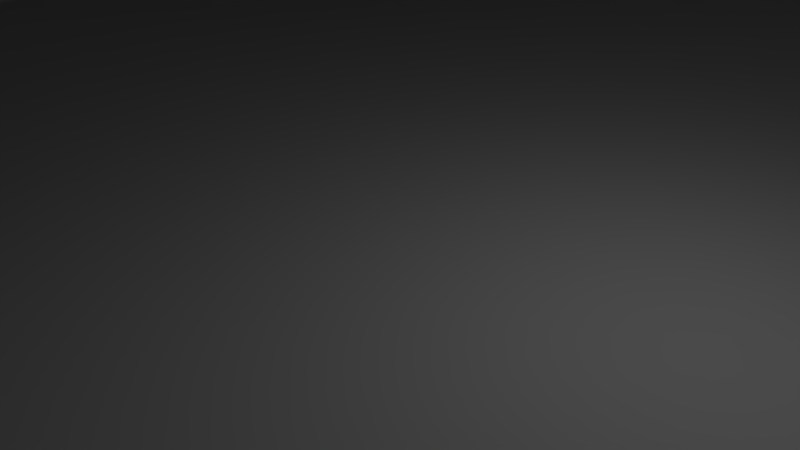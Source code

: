 # Source: ant-farm.blend  (saved by Blender 2.76.0; exported with 4.5.12 LTS)
import bpy
from mathutils import Matrix  # noqa: F401  (used for matrix-valued properties, if any)

bpy.ops.wm.read_factory_settings(use_empty=True)
scene = bpy.context.scene
scene.name = 'Scene'

# ---- collections
col_collection_1 = bpy.data.collections.new('Collection 1'); scene.collection.children.link(col_collection_1)

# ---- materials (node trees are filled in below, after node groups)
mat_material = bpy.data.materials.new('Material')
mat_material.alpha_threshold = 0.0
mat_material.use_transparent_shadow = False
mat_material.roughness = 0.5
mat_material.line_color = (0.0, 0.0, 0.0, 1.0)

# ---- material node trees

# ---- world
world_world = bpy.data.worlds.new('World'); scene.world = world_world
world_world.color = (0.05088, 0.05088, 0.05088)
world_world.use_sun_shadow = False
world_world.sun_shadow_jitter_overblur = 0.0
world_world.cycles.sampling_method = 'MANUAL'
world_world.cycles.sample_map_resolution = 256

# ---- cameras
cam_camera = bpy.data.cameras.new('Camera')
cam_camera.clip_end = 100.0
cam_camera.lens = 35.0
cam_camera.sensor_width = 32.0
cam_camera.sensor_height = 18.0
cam_camera.ortho_scale = 7.314
cam_camera.dof.focus_distance = 0.0
cam_camera.dof.aperture_fstop = 128.0

# ---- lights
light_lamp = bpy.data.lights.new('Lamp', 'POINT')
light_lamp.transmission_factor = 0.0
light_lamp.cutoff_distance = 30.0
light_lamp.energy = 100.0
light_lamp.shadow_buffer_clip_start = 1.001
light_lamp.shadow_soft_size = 0.1
light_lamp.shadow_maximum_resolution = 0.006
light_lamp.use_absolute_resolution = True
light_lamp.cycles.use_multiple_importance_sampling = False

# ---- meshes
me_cube_044 = bpy.data.meshes.new('Cube.044')
me_cube_044.from_pydata([(-1.0, -1.0, -1.0), (-1.0, -1.0, 1.0), (-1.0, 1.0, -1.0), (-1.0, 1.0, 1.0), (1.0, -1.0, -1.0), (1.0, -1.0, 1.0), (1.0, 1.0, -1.0), (1.0, 1.0, 1.0)], [], [(1, 3, 2, 0), (3, 7, 6, 2), (7, 5, 4, 6), (5, 1, 0, 4), (0, 2, 6, 4), (5, 7, 3, 1)])
me_cube_044.use_remesh_preserve_volume = False
me_cube_044.use_remesh_preserve_attributes = False
me_cube_044.use_mirror_vertex_groups = False
me_cube_044.update()
me_cube_043 = bpy.data.meshes.new('Cube.043')
me_cube_043.from_pydata([(-1.0, -1.0, -1.0), (-1.0, -1.0, 1.0), (-1.0, 1.0, -1.0), (-1.0, 1.0, 1.0), (1.0, -1.0, -1.0), (1.0, -1.0, 1.0), (1.0, 1.0, -1.0), (1.0, 1.0, 1.0)], [], [(1, 3, 2, 0), (3, 7, 6, 2), (7, 5, 4, 6), (5, 1, 0, 4), (0, 2, 6, 4), (5, 7, 3, 1)])
me_cube_043.use_remesh_preserve_volume = False
me_cube_043.use_remesh_preserve_attributes = False
me_cube_043.use_mirror_vertex_groups = False
me_cube_043.update()
me_cube_042 = bpy.data.meshes.new('Cube.042')
me_cube_042.from_pydata([(-1.0, -1.0, -1.0), (-1.0, -1.0, 1.0), (-1.0, 1.0, -1.0), (-1.0, 1.0, 1.0), (1.0, -1.0, -1.0), (1.0, -1.0, 1.0), (1.0, 1.0, -1.0), (1.0, 1.0, 1.0)], [], [(1, 3, 2, 0), (3, 7, 6, 2), (7, 5, 4, 6), (5, 1, 0, 4), (0, 2, 6, 4), (5, 7, 3, 1)])
me_cube_042.use_remesh_preserve_volume = False
me_cube_042.use_remesh_preserve_attributes = False
me_cube_042.use_mirror_vertex_groups = False
me_cube_042.update()
me_cube_041 = bpy.data.meshes.new('Cube.041')
me_cube_041.from_pydata([(-1.0, -1.0, -1.0), (-1.0, -1.0, 1.0), (-1.0, 1.0, -1.0), (-1.0, 1.0, 1.0), (1.0, -1.0, -1.0), (1.0, -1.0, 1.0), (1.0, 1.0, -1.0), (1.0, 1.0, 1.0)], [], [(1, 3, 2, 0), (3, 7, 6, 2), (7, 5, 4, 6), (5, 1, 0, 4), (0, 2, 6, 4), (5, 7, 3, 1)])
me_cube_041.use_remesh_preserve_volume = False
me_cube_041.use_remesh_preserve_attributes = False
me_cube_041.use_mirror_vertex_groups = False
me_cube_041.update()
me_cube_039 = bpy.data.meshes.new('Cube.039')
me_cube_039.from_pydata([(-1.0, -1.0, -1.0), (-1.0, -1.0, 1.0), (-1.0, 1.0, -1.0), (-1.0, 1.0, 1.0), (1.0, -1.0, -1.0), (1.0, -1.0, 1.0), (1.0, 1.0, -1.0), (1.0, 1.0, 1.0)], [], [(1, 3, 2, 0), (3, 7, 6, 2), (7, 5, 4, 6), (5, 1, 0, 4), (0, 2, 6, 4), (5, 7, 3, 1)])
me_cube_039.use_remesh_preserve_volume = False
me_cube_039.use_remesh_preserve_attributes = False
me_cube_039.use_mirror_vertex_groups = False
me_cube_039.update()
me_cube_038 = bpy.data.meshes.new('Cube.038')
me_cube_038.from_pydata([(-1.0, -1.0, -1.0), (-1.0, -1.0, 1.0), (-1.0, 1.0, -1.0), (-1.0, 1.0, 1.0), (1.0, -1.0, -1.0), (1.0, -1.0, 1.0), (1.0, 1.0, -1.0), (1.0, 1.0, 1.0)], [], [(1, 3, 2, 0), (3, 7, 6, 2), (7, 5, 4, 6), (5, 1, 0, 4), (0, 2, 6, 4), (5, 7, 3, 1)])
me_cube_038.use_remesh_preserve_volume = False
me_cube_038.use_remesh_preserve_attributes = False
me_cube_038.use_mirror_vertex_groups = False
me_cube_038.update()
me_cube_037 = bpy.data.meshes.new('Cube.037')
me_cube_037.from_pydata([(-1.0, -1.0, -1.0), (-1.0, -1.0, 1.0), (-1.0, 1.0, -1.0), (-1.0, 1.0, 1.0), (1.0, -1.0, -1.0), (1.0, -1.0, 1.0), (1.0, 1.0, -1.0), (1.0, 1.0, 1.0)], [], [(1, 3, 2, 0), (3, 7, 6, 2), (7, 5, 4, 6), (5, 1, 0, 4), (0, 2, 6, 4), (5, 7, 3, 1)])
me_cube_037.use_remesh_preserve_volume = False
me_cube_037.use_remesh_preserve_attributes = False
me_cube_037.use_mirror_vertex_groups = False
me_cube_037.update()
me_cube_036 = bpy.data.meshes.new('Cube.036')
me_cube_036.from_pydata([(-1.0, -1.0, -1.0), (-1.0, -1.0, 1.0), (-1.0, 1.0, -1.0), (-1.0, 1.0, 1.0), (1.0, -1.0, -1.0), (1.0, -1.0, 1.0), (1.0, 1.0, -1.0), (1.0, 1.0, 1.0)], [], [(1, 3, 2, 0), (3, 7, 6, 2), (7, 5, 4, 6), (5, 1, 0, 4), (0, 2, 6, 4), (5, 7, 3, 1)])
me_cube_036.use_remesh_preserve_volume = False
me_cube_036.use_remesh_preserve_attributes = False
me_cube_036.use_mirror_vertex_groups = False
me_cube_036.update()
me_cube_034 = bpy.data.meshes.new('Cube.034')
me_cube_034.from_pydata([(-1.0, -1.0, -1.0), (-1.0, -1.0, 1.0), (-1.0, 1.0, -1.0), (-1.0, 1.0, 1.0), (1.0, -1.0, -1.0), (1.0, -1.0, 1.0), (1.0, 1.0, -1.0), (1.0, 1.0, 1.0)], [], [(1, 3, 2, 0), (3, 7, 6, 2), (7, 5, 4, 6), (5, 1, 0, 4), (0, 2, 6, 4), (5, 7, 3, 1)])
me_cube_034.use_remesh_preserve_volume = False
me_cube_034.use_remesh_preserve_attributes = False
me_cube_034.use_mirror_vertex_groups = False
me_cube_034.update()
me_cube_031 = bpy.data.meshes.new('Cube.031')
me_cube_031.from_pydata([(-1.0, -1.0, -1.0), (-1.0, -1.0, 1.0), (-1.0, 1.0, -1.0), (-1.0, 1.0, 1.0), (1.0, -1.0, -1.0), (1.0, -1.0, 1.0), (1.0, 1.0, -1.0), (1.0, 1.0, 1.0)], [], [(1, 3, 2, 0), (3, 7, 6, 2), (7, 5, 4, 6), (5, 1, 0, 4), (0, 2, 6, 4), (5, 7, 3, 1)])
me_cube_031.use_remesh_preserve_volume = False
me_cube_031.use_remesh_preserve_attributes = False
me_cube_031.use_mirror_vertex_groups = False
me_cube_031.update()
me_cube_028 = bpy.data.meshes.new('Cube.028')
me_cube_028.from_pydata([(-1.0, -1.0, -1.0), (-1.0, -1.0, 1.0), (-1.0, 1.0, -1.0), (-1.0, 1.0, 1.0), (1.0, -1.0, -1.0), (1.0, -1.0, 1.0), (1.0, 1.0, -1.0), (1.0, 1.0, 1.0)], [], [(1, 3, 2, 0), (3, 7, 6, 2), (7, 5, 4, 6), (5, 1, 0, 4), (0, 2, 6, 4), (5, 7, 3, 1)])
me_cube_028.use_remesh_preserve_volume = False
me_cube_028.use_remesh_preserve_attributes = False
me_cube_028.use_mirror_vertex_groups = False
me_cube_028.update()
me_cube_026 = bpy.data.meshes.new('Cube.026')
me_cube_026.from_pydata([(-1.0, -1.0, -1.0), (-1.0, -1.0, 1.0), (-1.0, 1.0, -1.0), (-1.0, 1.0, 1.0), (1.0, -1.0, -1.0), (1.0, -1.0, 1.0), (1.0, 1.0, -1.0), (1.0, 1.0, 1.0)], [], [(1, 3, 2, 0), (3, 7, 6, 2), (7, 5, 4, 6), (5, 1, 0, 4), (0, 2, 6, 4), (5, 7, 3, 1)])
me_cube_026.use_remesh_preserve_volume = False
me_cube_026.use_remesh_preserve_attributes = False
me_cube_026.use_mirror_vertex_groups = False
me_cube_026.update()
me_cube_025 = bpy.data.meshes.new('Cube.025')
me_cube_025.from_pydata([(-1.0, -1.0, -1.0), (-1.0, -1.0, 1.0), (-1.0, 1.0, -1.0), (-1.0, 1.0, 1.0), (1.0, -1.0, -1.0), (1.0, -1.0, 1.0), (1.0, 1.0, -1.0), (1.0, 1.0, 1.0)], [], [(1, 3, 2, 0), (3, 7, 6, 2), (7, 5, 4, 6), (5, 1, 0, 4), (0, 2, 6, 4), (5, 7, 3, 1)])
me_cube_025.use_remesh_preserve_volume = False
me_cube_025.use_remesh_preserve_attributes = False
me_cube_025.use_mirror_vertex_groups = False
me_cube_025.update()
me_cube_018 = bpy.data.meshes.new('Cube.018')
me_cube_018.from_pydata([(-1.0, -1.0, -1.0), (-1.0, -1.0, 1.0), (-1.0, 1.0, -1.0), (-1.0, 1.0, 1.0), (1.0, -1.0, -1.0), (1.0, -1.0, 1.0), (1.0, 1.0, -1.0), (1.0, 1.0, 1.0)], [], [(1, 3, 2, 0), (3, 7, 6, 2), (7, 5, 4, 6), (5, 1, 0, 4), (0, 2, 6, 4), (5, 7, 3, 1)])
me_cube_018.use_remesh_preserve_volume = False
me_cube_018.use_remesh_preserve_attributes = False
me_cube_018.use_mirror_vertex_groups = False
me_cube_018.update()
me_cube_016 = bpy.data.meshes.new('Cube.016')
me_cube_016.from_pydata([(-1.0, -1.0, -1.0), (-1.0, -1.0, 1.0), (-1.0, 1.0, -1.0), (-1.0, 1.0, 1.0), (1.0, -1.0, -1.0), (1.0, -1.0, 1.0), (1.0, 1.0, -1.0), (1.0, 1.0, 1.0)], [], [(1, 3, 2, 0), (3, 7, 6, 2), (7, 5, 4, 6), (5, 1, 0, 4), (0, 2, 6, 4), (5, 7, 3, 1)])
me_cube_016.use_remesh_preserve_volume = False
me_cube_016.use_remesh_preserve_attributes = False
me_cube_016.use_mirror_vertex_groups = False
me_cube_016.update()
me_cube_013 = bpy.data.meshes.new('Cube.013')
me_cube_013.from_pydata([(-1.0, -1.0, -1.0), (-1.0, -1.0, 1.0), (-1.0, 1.0, -1.0), (-1.0, 1.0, 1.0), (1.0, -1.0, -1.0), (1.0, -1.0, 1.0), (1.0, 1.0, -1.0), (1.0, 1.0, 1.0)], [], [(1, 3, 2, 0), (3, 7, 6, 2), (7, 5, 4, 6), (5, 1, 0, 4), (0, 2, 6, 4), (5, 7, 3, 1)])
me_cube_013.use_remesh_preserve_volume = False
me_cube_013.use_remesh_preserve_attributes = False
me_cube_013.use_mirror_vertex_groups = False
me_cube_013.update()
me_cube_012 = bpy.data.meshes.new('Cube.012')
me_cube_012.from_pydata([(-1.0, -1.0, -1.0), (-1.0, -1.0, 1.0), (-1.0, 1.0, -1.0), (-1.0, 1.0, 1.0), (1.0, -1.0, -1.0), (1.0, -1.0, 1.0), (1.0, 1.0, -1.0), (1.0, 1.0, 1.0)], [], [(1, 3, 2, 0), (3, 7, 6, 2), (7, 5, 4, 6), (5, 1, 0, 4), (0, 2, 6, 4), (5, 7, 3, 1)])
me_cube_012.use_remesh_preserve_volume = False
me_cube_012.use_remesh_preserve_attributes = False
me_cube_012.use_mirror_vertex_groups = False
me_cube_012.update()
me_cube_007 = bpy.data.meshes.new('Cube.007')
me_cube_007.from_pydata([(-1.0, -1.0, -1.0), (-1.0, -1.0, 1.0), (-1.0, 1.0, -1.0), (-1.0, 1.0, 1.0), (1.0, -1.0, -1.0), (1.0, -1.0, 1.0), (1.0, 1.0, -1.0), (1.0, 1.0, 1.0)], [], [(1, 3, 2, 0), (3, 7, 6, 2), (7, 5, 4, 6), (5, 1, 0, 4), (0, 2, 6, 4), (5, 7, 3, 1)])
me_cube_007.use_remesh_preserve_volume = False
me_cube_007.use_remesh_preserve_attributes = False
me_cube_007.use_mirror_vertex_groups = False
me_cube_007.update()
me_cube_006 = bpy.data.meshes.new('Cube.006')
me_cube_006.from_pydata([(-1.0, -1.0, -1.0), (-1.0, -1.0, 1.0), (-1.0, 1.0, -1.0), (-1.0, 1.0, 1.0), (1.0, -1.0, -1.0), (1.0, -1.0, 1.0), (1.0, 1.0, -1.0), (1.0, 1.0, 1.0)], [], [(1, 3, 2, 0), (3, 7, 6, 2), (7, 5, 4, 6), (5, 1, 0, 4), (0, 2, 6, 4), (5, 7, 3, 1)])
me_cube_006.use_remesh_preserve_volume = False
me_cube_006.use_remesh_preserve_attributes = False
me_cube_006.use_mirror_vertex_groups = False
me_cube_006.update()
me_cube_005 = bpy.data.meshes.new('Cube.005')
me_cube_005.from_pydata([(-1.0, -1.0, -1.0), (-1.0, -1.0, 1.0), (-1.0, 1.0, -1.0), (-1.0, 1.0, 1.0), (1.0, -1.0, -1.0), (1.0, -1.0, 1.0), (1.0, 1.0, -1.0), (1.0, 1.0, 1.0)], [], [(1, 3, 2, 0), (3, 7, 6, 2), (7, 5, 4, 6), (5, 1, 0, 4), (0, 2, 6, 4), (5, 7, 3, 1)])
me_cube_005.use_remesh_preserve_volume = False
me_cube_005.use_remesh_preserve_attributes = False
me_cube_005.use_mirror_vertex_groups = False
me_cube_005.update()
me_cube_004 = bpy.data.meshes.new('Cube.004')
me_cube_004.from_pydata([(-1.0, -1.0, -1.0), (-1.0, -1.0, 1.0), (-1.0, 1.0, -1.0), (-1.0, 1.0, 1.0), (1.0, -1.0, -1.0), (1.0, -1.0, 1.0), (1.0, 1.0, -1.0), (1.0, 1.0, 1.0)], [], [(1, 3, 2, 0), (3, 7, 6, 2), (7, 5, 4, 6), (5, 1, 0, 4), (0, 2, 6, 4), (5, 7, 3, 1)])
me_cube_004.use_remesh_preserve_volume = False
me_cube_004.use_remesh_preserve_attributes = False
me_cube_004.use_mirror_vertex_groups = False
me_cube_004.update()
me_cube_003 = bpy.data.meshes.new('Cube.003')
me_cube_003.from_pydata([(-1.0, -1.0, -1.0), (-1.0, -1.0, 1.0), (-1.0, 1.0, -1.0), (-1.0, 1.0, 1.0), (1.0, -1.0, -1.0), (1.0, -1.0, 1.0), (1.0, 1.0, -1.0), (1.0, 1.0, 1.0)], [], [(1, 3, 2, 0), (3, 7, 6, 2), (7, 5, 4, 6), (5, 1, 0, 4), (0, 2, 6, 4), (5, 7, 3, 1)])
me_cube_003.use_remesh_preserve_volume = False
me_cube_003.use_remesh_preserve_attributes = False
me_cube_003.use_mirror_vertex_groups = False
me_cube_003.update()
me_cube_002 = bpy.data.meshes.new('Cube.002')
me_cube_002.from_pydata([(-1.0, -1.0, -1.0), (-1.0, -1.0, 1.0), (-1.0, 1.0, -1.0), (-1.0, 1.0, 1.0), (1.0, -1.0, -1.0), (1.0, -1.0, 1.0), (1.0, 1.0, -1.0), (1.0, 1.0, 1.0)], [], [(1, 3, 2, 0), (3, 7, 6, 2), (7, 5, 4, 6), (5, 1, 0, 4), (0, 2, 6, 4), (5, 7, 3, 1)])
me_cube_002.use_remesh_preserve_volume = False
me_cube_002.use_remesh_preserve_attributes = False
me_cube_002.use_mirror_vertex_groups = False
me_cube_002.update()
me_cube_001 = bpy.data.meshes.new('Cube.001')
me_cube_001.from_pydata([(1.0, 1.0, -1.0), (1.0, -1.0, -1.0), (-1.0, -1.0, -1.0), (-1.0, 1.0, -1.0), (1.0, 1.0, 1.0), (1.0, -1.0, 1.0), (-1.0, -1.0, 1.0), (-1.0, 1.0, 1.0)], [], [(0, 1, 2, 3), (4, 7, 6, 5), (0, 4, 5, 1), (1, 5, 6, 2), (2, 6, 7, 3), (4, 0, 3, 7)])
me_cube_001.materials.append(mat_material)
me_cube_001.use_remesh_preserve_volume = False
me_cube_001.use_remesh_preserve_attributes = False
me_cube_001.use_mirror_vertex_groups = False
me_cube_001.update()
me_cube = bpy.data.meshes.new('Cube')
me_cube.from_pydata([(1.0, 1.0, -1.0), (1.0, -1.0, -1.0), (-1.0, -1.0, -1.0), (-1.0, 1.0, -1.0), (1.0, 1.0, 1.0), (1.0, -1.0, 1.0), (-1.0, -1.0, 1.0), (-1.0, 1.0, 1.0)], [], [(0, 1, 2, 3), (4, 7, 6, 5), (0, 4, 5, 1), (1, 5, 6, 2), (2, 6, 7, 3), (4, 0, 3, 7)])
me_cube.materials.append(mat_material)
me_cube.use_remesh_preserve_volume = False
me_cube.use_remesh_preserve_attributes = False
me_cube.use_mirror_vertex_groups = False
me_cube.update()

# ---- objects
ob_inner_014 = bpy.data.objects.new('Inner.014', me_cube_044)
ob_inner_013 = bpy.data.objects.new('Inner.013', me_cube_043)
ob_inner_008 = bpy.data.objects.new('Inner.008', me_cube_042)
ob_inner_009 = bpy.data.objects.new('Inner.009', me_cube_041)
ob_inner_004 = bpy.data.objects.new('Inner.004', me_cube_039)
ob_inner_003 = bpy.data.objects.new('Inner.003', me_cube_038)
ob_inner_024 = bpy.data.objects.new('Inner.024', me_cube_037)
ob_inner_023 = bpy.data.objects.new('Inner.023', me_cube_036)
ob_inner_002 = bpy.data.objects.new('Inner.002', me_cube_034)
ob_inner_020 = bpy.data.objects.new('Inner.020', me_cube_031)
ob_inner_018 = bpy.data.objects.new('Inner.018', me_cube_028)
ob_inner_016 = bpy.data.objects.new('Inner.016', me_cube_026)
ob_inner_005 = bpy.data.objects.new('Inner.005', me_cube_025)
ob_inner_012 = bpy.data.objects.new('Inner.012', me_cube_018)
ob_inner_010 = bpy.data.objects.new('Inner.010', me_cube_016)
ob_inner_007 = bpy.data.objects.new('Inner.007', me_cube_013)
ob_inner_006 = bpy.data.objects.new('Inner.006', me_cube_012)
ob_inner_001 = bpy.data.objects.new('Inner.001', me_cube_007)
ob_inner = bpy.data.objects.new('Inner', me_cube_006)
ob_front = bpy.data.objects.new('Front', me_cube_005)
ob_back = bpy.data.objects.new('Back', me_cube_004)
ob_right = bpy.data.objects.new('Right', me_cube_003)
ob_left = bpy.data.objects.new('Left', me_cube_002)
ob_top = bpy.data.objects.new('Top', me_cube_001)
ob_buttom = bpy.data.objects.new('Buttom', me_cube)
ob_lamp = bpy.data.objects.new('Lamp', light_lamp)
ob_camera = bpy.data.objects.new('Camera', cam_camera)

# ---- transforms, parenting, visibility, modifiers, constraints
ob_inner_014.location = (62.5, 0.0, 10.0)
ob_inner_014.rotation_euler = (0.0, -0.0, 1.571)
ob_inner_014.scale = (1.25, 10.0, 10.0)
ob_inner_014.lineart.crease_threshold = 0.0
ob_inner_013.location = (51.25, 0.0, 10.0)
ob_inner_013.scale = (1.25, 45.0, 10.0)
ob_inner_013.lineart.crease_threshold = 0.0
ob_inner_008.location = (0.0, -31.25, 10.0)
ob_inner_008.scale = (1.25, 10.0, 10.0)
ob_inner_008.lineart.crease_threshold = 0.0
ob_inner_009.location = (0.0, 31.25, 10.0)
ob_inner_009.scale = (1.25, 10.0, 10.0)
ob_inner_009.lineart.crease_threshold = 0.0
ob_inner_004.location = (20.0, 21.25, 10.0)
ob_inner_004.scale = (1.25, 17.5, 10.0)
ob_inner_004.lineart.crease_threshold = 0.0
ob_inner_003.location = (20.0, -21.25, 10.0)
ob_inner_003.scale = (1.25, 17.5, 10.0)
ob_inner_003.lineart.crease_threshold = 0.0
ob_inner_024.location = (30.0, -5.0, 10.0)
ob_inner_024.rotation_euler = (0.0, -0.0, 1.571)
ob_inner_024.scale = (1.25, 8.75, 10.0)
ob_inner_024.lineart.crease_threshold = 0.0
ob_inner_023.location = (30.0, 5.0, 10.0)
ob_inner_023.rotation_euler = (0.0, -0.0, 1.571)
ob_inner_023.scale = (1.25, 8.75, 10.0)
ob_inner_023.lineart.crease_threshold = 0.0
ob_inner_002.location = (-30.0, 0.0, 10.0)
ob_inner_002.rotation_euler = (0.0, -0.0, 1.571)
ob_inner_002.scale = (1.25, 8.75, 10.0)
ob_inner_002.lineart.crease_threshold = 0.0
ob_inner_020.location = (0.0, -20.0, 10.0)
ob_inner_020.rotation_euler = (0.0, -0.0, 1.571)
ob_inner_020.scale = (1.25, 15.0, 10.0)
ob_inner_020.lineart.crease_threshold = 0.0
ob_inner_018.location = (0.0, 20.0, 10.0)
ob_inner_018.rotation_euler = (0.0, -0.0, 1.571)
ob_inner_018.scale = (1.25, 15.0, 10.0)
ob_inner_018.lineart.crease_threshold = 0.0
ob_inner_016.location = (40.0, 22.5, 10.0)
ob_inner_016.scale = (1.25, 18.75, 10.0)
ob_inner_016.lineart.crease_threshold = 0.0
ob_inner_005.location = (40.0, -22.5, 10.0)
ob_inner_005.scale = (1.25, 18.75, 10.0)
ob_inner_005.lineart.crease_threshold = 0.0
ob_inner_012.location = (0.0, -42.5, 10.0)
ob_inner_012.rotation_euler = (0.0, -0.0, 1.571)
ob_inner_012.scale = (1.25, 41.25, 10.0)
ob_inner_012.lineart.crease_threshold = 0.0
ob_inner_010.location = (0.0, 42.5, 10.0)
ob_inner_010.rotation_euler = (0.0, -0.0, 1.571)
ob_inner_010.scale = (1.25, 41.25, 10.0)
ob_inner_010.lineart.crease_threshold = 0.0
ob_inner_007.location = (-40.0, 0.0, 10.0)
ob_inner_007.scale = (1.25, 41.25, 10.0)
ob_inner_007.lineart.crease_threshold = 0.0
ob_inner_006.location = (-20.0, 0.0, 10.0)
ob_inner_006.scale = (1.25, 38.75, 10.0)
ob_inner_006.lineart.crease_threshold = 0.0
ob_inner_001.location = (-63.75, 30.0, 10.0)
ob_inner_001.rotation_euler = (0.0, -0.0, 1.571)
ob_inner_001.scale = (1.25, 8.75, 10.0)
ob_inner_001.lineart.crease_threshold = 0.0
ob_inner.location = (-53.75, 0.0, 10.0)
ob_inner.scale = (1.25, 45.0, 10.0)
ob_inner.lineart.crease_threshold = 0.0
ob_front.location = (-73.75, 0.0, 10.0)
ob_front.scale = (1.25, 47.5, 10.0)
ob_front.lineart.crease_threshold = 0.0
ob_back.location = (73.75, 0.0, 10.0)
ob_back.scale = (1.25, 47.5, 10.0)
ob_back.lineart.crease_threshold = 0.0
ob_right.location = (0.0, -48.75, 10.0)
ob_right.scale = (75.0, 1.25, 10.0)
ob_right.lineart.crease_threshold = 0.0
ob_left.location = (0.0, 48.75, 10.0)
ob_left.scale = (75.0, 1.25, 10.0)
ob_left.lineart.crease_threshold = 0.0
ob_top.location = (10.0, 0.0, 21.25)
ob_top.scale = (65.0, 50.0, 1.25)
ob_top.lock_rotations_4d = False
ob_top.empty_display_type = 'ARROWS'
ob_top.hide_viewport = True
ob_top.lineart.crease_threshold = 0.0
ob_buttom.location = (0.0, 0.0, -1.25)
ob_buttom.scale = (75.0, 50.0, 1.25)
ob_buttom.lock_rotations_4d = False
ob_buttom.empty_display_type = 'ARROWS'
ob_buttom.lineart.crease_threshold = 0.0
ob_lamp.location = (4.076, 1.005, 5.904)
ob_lamp.rotation_euler = (0.6503, 0.05522, 1.866)
ob_lamp.lock_rotations_4d = False
ob_lamp.empty_display_type = 'ARROWS'
ob_lamp.color = (0.0, 0.0, 0.0, 0.0)
ob_lamp.lineart.crease_threshold = 0.0
ob_camera.location = (7.481, -6.508, 5.344)
ob_camera.rotation_euler = (1.109, 0.01082, 0.8149)
ob_camera.lock_rotations_4d = False
ob_camera.empty_display_type = 'ARROWS'
ob_camera.color = (0.0, 0.0, 0.0, 0.0)
ob_camera.display_type = 'WIRE'
ob_camera.lineart.crease_threshold = 0.0

# ---- collection membership
col_collection_1.objects.link(ob_inner_014)
col_collection_1.objects.link(ob_inner_013)
col_collection_1.objects.link(ob_inner_008)
col_collection_1.objects.link(ob_inner_009)
col_collection_1.objects.link(ob_inner_004)
col_collection_1.objects.link(ob_inner_003)
col_collection_1.objects.link(ob_inner_024)
col_collection_1.objects.link(ob_inner_023)
col_collection_1.objects.link(ob_inner_002)
col_collection_1.objects.link(ob_inner_020)
col_collection_1.objects.link(ob_inner_018)
col_collection_1.objects.link(ob_inner_016)
col_collection_1.objects.link(ob_inner_005)
col_collection_1.objects.link(ob_inner_012)
col_collection_1.objects.link(ob_inner_010)
col_collection_1.objects.link(ob_inner_007)
col_collection_1.objects.link(ob_inner_006)
col_collection_1.objects.link(ob_inner_001)
col_collection_1.objects.link(ob_inner)
col_collection_1.objects.link(ob_front)
col_collection_1.objects.link(ob_back)
col_collection_1.objects.link(ob_right)
col_collection_1.objects.link(ob_left)
col_collection_1.objects.link(ob_top)
col_collection_1.objects.link(ob_buttom)
col_collection_1.objects.link(ob_lamp)
col_collection_1.objects.link(ob_camera)

# ---- scene / render settings (as saved in the file)
scene.camera = ob_camera
scene.frame_start = 1; scene.frame_end = 250; scene.frame_set(1)
scene.render.engine = 'BLENDER_EEVEE_NEXT'
scene.render.resolution_percentage = 50
scene.render.dither_intensity = 0.0
scene.cycles.use_denoising = False
scene.cycles.samples = 10
scene.cycles.sampling_pattern = 'TABULATED_SOBOL'
scene.cycles.light_sampling_threshold = 0.0
scene.cycles.use_adaptive_sampling = False
scene.cycles.use_light_tree = False
scene.cycles.blur_glossy = 0.0
scene.cycles.pixel_filter_type = 'GAUSSIAN'
scene.cycles.sample_clamp_indirect = 0.0
scene.view_settings.view_transform = 'Standard'
bpy.context.view_layer.update()
